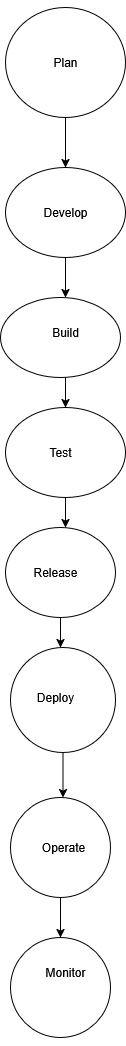

The diagram above was exported from draw.io. Its source (the exported page's mxGraphModel, read from the mxfile embedded in the PNG):
<mxGraphModel dx="991" dy="563" grid="1" gridSize="10" guides="1" tooltips="1" connect="1" arrows="1" fold="1" page="1" pageScale="1" pageWidth="850" pageHeight="1100" math="0" shadow="0">
  <root>
    <mxCell id="0" />
    <mxCell id="1" parent="0" />
    <mxCell id="kBZMkDWC7nDHqFoiJuV9-5" style="edgeStyle=orthogonalEdgeStyle;rounded=0;orthogonalLoop=1;jettySize=auto;html=1;" edge="1" parent="1">
      <mxGeometry relative="1" as="geometry">
        <mxPoint x="430" y="30" as="targetPoint" />
        <mxPoint x="430" y="40" as="sourcePoint" />
      </mxGeometry>
    </mxCell>
    <mxCell id="kBZMkDWC7nDHqFoiJuV9-9" style="edgeStyle=orthogonalEdgeStyle;rounded=0;orthogonalLoop=1;jettySize=auto;html=1;exitX=0.5;exitY=1;exitDx=0;exitDy=0;" edge="1" parent="1" source="kBZMkDWC7nDHqFoiJuV9-1">
      <mxGeometry relative="1" as="geometry">
        <mxPoint x="430" y="190" as="targetPoint" />
      </mxGeometry>
    </mxCell>
    <mxCell id="kBZMkDWC7nDHqFoiJuV9-1" value="" style="ellipse;whiteSpace=wrap;html=1;" vertex="1" parent="1">
      <mxGeometry x="370" y="30" width="120" height="110" as="geometry" />
    </mxCell>
    <mxCell id="kBZMkDWC7nDHqFoiJuV9-6" value="Plan" style="text;html=1;align=center;verticalAlign=middle;whiteSpace=wrap;rounded=0;" vertex="1" parent="1">
      <mxGeometry x="400" y="70" width="60" height="30" as="geometry" />
    </mxCell>
    <mxCell id="kBZMkDWC7nDHqFoiJuV9-13" style="edgeStyle=orthogonalEdgeStyle;rounded=0;orthogonalLoop=1;jettySize=auto;html=1;" edge="1" parent="1" source="kBZMkDWC7nDHqFoiJuV9-11">
      <mxGeometry relative="1" as="geometry">
        <mxPoint x="430" y="320" as="targetPoint" />
      </mxGeometry>
    </mxCell>
    <mxCell id="kBZMkDWC7nDHqFoiJuV9-11" value="" style="ellipse;whiteSpace=wrap;html=1;" vertex="1" parent="1">
      <mxGeometry x="370" y="190" width="120" height="90" as="geometry" />
    </mxCell>
    <mxCell id="kBZMkDWC7nDHqFoiJuV9-12" value="Develop" style="text;html=1;align=center;verticalAlign=middle;whiteSpace=wrap;rounded=0;" vertex="1" parent="1">
      <mxGeometry x="400" y="220" width="60" height="30" as="geometry" />
    </mxCell>
    <mxCell id="kBZMkDWC7nDHqFoiJuV9-14" value="" style="ellipse;whiteSpace=wrap;html=1;" vertex="1" parent="1">
      <mxGeometry x="365" y="320" width="120" height="80" as="geometry" />
    </mxCell>
    <mxCell id="kBZMkDWC7nDHqFoiJuV9-17" style="edgeStyle=orthogonalEdgeStyle;rounded=0;orthogonalLoop=1;jettySize=auto;html=1;" edge="1" parent="1">
      <mxGeometry relative="1" as="geometry">
        <mxPoint x="430" y="430" as="targetPoint" />
        <mxPoint x="430" y="400" as="sourcePoint" />
      </mxGeometry>
    </mxCell>
    <mxCell id="kBZMkDWC7nDHqFoiJuV9-15" value="Build" style="text;html=1;align=center;verticalAlign=middle;whiteSpace=wrap;rounded=0;" vertex="1" parent="1">
      <mxGeometry x="400" y="340" width="60" height="30" as="geometry" />
    </mxCell>
    <mxCell id="kBZMkDWC7nDHqFoiJuV9-20" style="edgeStyle=orthogonalEdgeStyle;rounded=0;orthogonalLoop=1;jettySize=auto;html=1;exitX=0.5;exitY=1;exitDx=0;exitDy=0;" edge="1" parent="1" source="kBZMkDWC7nDHqFoiJuV9-18">
      <mxGeometry relative="1" as="geometry">
        <mxPoint x="430" y="550" as="targetPoint" />
        <Array as="points">
          <mxPoint x="430" y="530" />
          <mxPoint x="430" y="530" />
        </Array>
      </mxGeometry>
    </mxCell>
    <mxCell id="kBZMkDWC7nDHqFoiJuV9-18" value="" style="ellipse;whiteSpace=wrap;html=1;" vertex="1" parent="1">
      <mxGeometry x="370" y="430" width="120" height="90" as="geometry" />
    </mxCell>
    <mxCell id="kBZMkDWC7nDHqFoiJuV9-19" value="Test" style="text;html=1;align=center;verticalAlign=middle;whiteSpace=wrap;rounded=0;" vertex="1" parent="1">
      <mxGeometry x="395" y="455" width="60" height="40" as="geometry" />
    </mxCell>
    <mxCell id="kBZMkDWC7nDHqFoiJuV9-28" style="edgeStyle=orthogonalEdgeStyle;rounded=0;orthogonalLoop=1;jettySize=auto;html=1;exitX=0.5;exitY=1;exitDx=0;exitDy=0;" edge="1" parent="1" source="kBZMkDWC7nDHqFoiJuV9-25">
      <mxGeometry relative="1" as="geometry">
        <mxPoint x="425" y="670" as="targetPoint" />
      </mxGeometry>
    </mxCell>
    <mxCell id="kBZMkDWC7nDHqFoiJuV9-25" value="" style="ellipse;whiteSpace=wrap;html=1;" vertex="1" parent="1">
      <mxGeometry x="370" y="550" width="110" height="90" as="geometry" />
    </mxCell>
    <mxCell id="kBZMkDWC7nDHqFoiJuV9-27" value="Release" style="text;html=1;align=center;verticalAlign=middle;whiteSpace=wrap;rounded=0;" vertex="1" parent="1">
      <mxGeometry x="390" y="580" width="60" height="30" as="geometry" />
    </mxCell>
    <mxCell id="kBZMkDWC7nDHqFoiJuV9-38" value="" style="edgeStyle=orthogonalEdgeStyle;rounded=0;orthogonalLoop=1;jettySize=auto;html=1;" edge="1" parent="1" source="kBZMkDWC7nDHqFoiJuV9-29" target="kBZMkDWC7nDHqFoiJuV9-37">
      <mxGeometry relative="1" as="geometry">
        <Array as="points">
          <mxPoint x="428" y="810" />
          <mxPoint x="428" y="810" />
        </Array>
      </mxGeometry>
    </mxCell>
    <mxCell id="kBZMkDWC7nDHqFoiJuV9-29" value="" style="ellipse;whiteSpace=wrap;html=1;aspect=fixed;" vertex="1" parent="1">
      <mxGeometry x="375" y="670" width="105" height="105" as="geometry" />
    </mxCell>
    <mxCell id="kBZMkDWC7nDHqFoiJuV9-30" value="Deploy" style="text;html=1;align=center;verticalAlign=middle;whiteSpace=wrap;rounded=0;" vertex="1" parent="1">
      <mxGeometry x="390" y="705" width="60" height="30" as="geometry" />
    </mxCell>
    <mxCell id="kBZMkDWC7nDHqFoiJuV9-42" value="" style="edgeStyle=orthogonalEdgeStyle;rounded=0;orthogonalLoop=1;jettySize=auto;html=1;" edge="1" parent="1" source="kBZMkDWC7nDHqFoiJuV9-37" target="kBZMkDWC7nDHqFoiJuV9-41">
      <mxGeometry relative="1" as="geometry" />
    </mxCell>
    <mxCell id="kBZMkDWC7nDHqFoiJuV9-37" value="" style="ellipse;whiteSpace=wrap;html=1;aspect=fixed;" vertex="1" parent="1">
      <mxGeometry x="375" y="820" width="100" height="100" as="geometry" />
    </mxCell>
    <mxCell id="kBZMkDWC7nDHqFoiJuV9-39" style="edgeStyle=orthogonalEdgeStyle;rounded=0;orthogonalLoop=1;jettySize=auto;html=1;exitX=0.5;exitY=1;exitDx=0;exitDy=0;" edge="1" parent="1" source="kBZMkDWC7nDHqFoiJuV9-37" target="kBZMkDWC7nDHqFoiJuV9-37">
      <mxGeometry relative="1" as="geometry" />
    </mxCell>
    <mxCell id="kBZMkDWC7nDHqFoiJuV9-40" value="Operate" style="text;html=1;align=center;verticalAlign=middle;whiteSpace=wrap;rounded=0;" vertex="1" parent="1">
      <mxGeometry x="397.5" y="855" width="60" height="30" as="geometry" />
    </mxCell>
    <mxCell id="kBZMkDWC7nDHqFoiJuV9-41" value="" style="ellipse;whiteSpace=wrap;html=1;aspect=fixed;" vertex="1" parent="1">
      <mxGeometry x="375" y="960" width="100" height="100" as="geometry" />
    </mxCell>
    <mxCell id="kBZMkDWC7nDHqFoiJuV9-43" style="edgeStyle=orthogonalEdgeStyle;rounded=0;orthogonalLoop=1;jettySize=auto;html=1;exitX=0.5;exitY=1;exitDx=0;exitDy=0;" edge="1" parent="1" source="kBZMkDWC7nDHqFoiJuV9-41" target="kBZMkDWC7nDHqFoiJuV9-41">
      <mxGeometry relative="1" as="geometry" />
    </mxCell>
    <mxCell id="kBZMkDWC7nDHqFoiJuV9-45" value="Monitor" style="text;html=1;align=center;verticalAlign=middle;whiteSpace=wrap;rounded=0;" vertex="1" parent="1">
      <mxGeometry x="400" y="980" width="60" height="30" as="geometry" />
    </mxCell>
  </root>
</mxGraphModel>